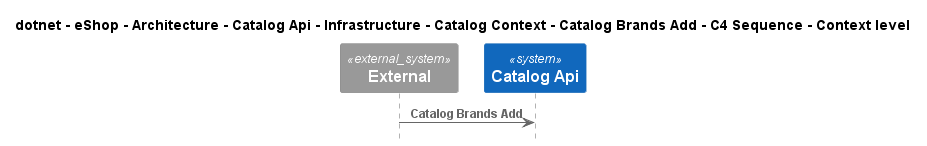

The diagram above was rendered by PlantUML. Its source (embedded in the PNG):
@startuml
!pragma layout smetana
!include ..\..\..\..\..\..\..\..\..\..\..\.c4s\C4_Sequence.puml

title dotnet - eShop - Architecture - Catalog Api - Infrastructure - Catalog Context - Catalog Brands Add - C4 Sequence - Context level

System_Ext(C4InterFlow.SoftwareSystems.ExternalSystem, "External", "")
System(dotnet.eShop.Architecture.SoftwareSystems.CatalogApi, "Catalog Api", "")

Rel(C4InterFlow.SoftwareSystems.ExternalSystem, dotnet.eShop.Architecture.SoftwareSystems.CatalogApi, "Catalog Brands Add")


@enduml